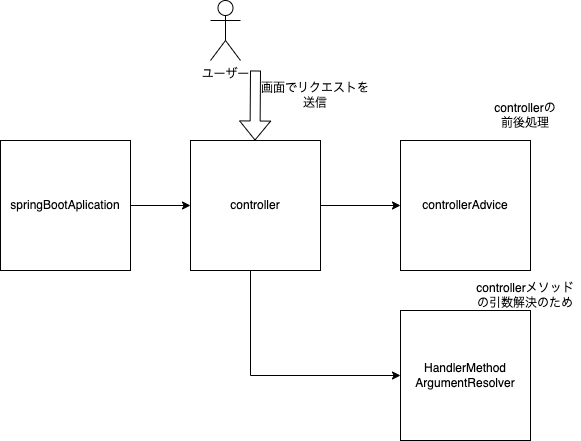

The diagram above was exported from draw.io. Its source (the exported page's mxGraphModel, read from the mxfile embedded in the PNG):
<mxGraphModel dx="954" dy="443" grid="1" gridSize="10" guides="1" tooltips="1" connect="1" arrows="1" fold="1" page="1" pageScale="1" pageWidth="827" pageHeight="1169" math="0" shadow="0">
  <root>
    <mxCell id="0" />
    <mxCell id="1" parent="0" />
    <mxCell id="8VSdJvYwPlDFawrLSIHC-8" value="" style="edgeStyle=orthogonalEdgeStyle;rounded=0;orthogonalLoop=1;jettySize=auto;html=1;" edge="1" parent="1" source="8VSdJvYwPlDFawrLSIHC-1" target="8VSdJvYwPlDFawrLSIHC-3">
      <mxGeometry relative="1" as="geometry" />
    </mxCell>
    <mxCell id="8VSdJvYwPlDFawrLSIHC-1" value="springBootAplication" style="whiteSpace=wrap;html=1;aspect=fixed;" vertex="1" parent="1">
      <mxGeometry x="40" y="150" width="130" height="130" as="geometry" />
    </mxCell>
    <mxCell id="8VSdJvYwPlDFawrLSIHC-9" value="" style="edgeStyle=orthogonalEdgeStyle;rounded=0;orthogonalLoop=1;jettySize=auto;html=1;" edge="1" parent="1" source="8VSdJvYwPlDFawrLSIHC-3" target="8VSdJvYwPlDFawrLSIHC-4">
      <mxGeometry relative="1" as="geometry" />
    </mxCell>
    <mxCell id="8VSdJvYwPlDFawrLSIHC-18" value="" style="edgeStyle=orthogonalEdgeStyle;rounded=0;orthogonalLoop=1;jettySize=auto;html=1;entryX=0;entryY=0.5;entryDx=0;entryDy=0;" edge="1" parent="1" source="8VSdJvYwPlDFawrLSIHC-3" target="8VSdJvYwPlDFawrLSIHC-5">
      <mxGeometry relative="1" as="geometry">
        <mxPoint x="420" y="390" as="targetPoint" />
        <Array as="points">
          <mxPoint x="290" y="385" />
        </Array>
      </mxGeometry>
    </mxCell>
    <mxCell id="8VSdJvYwPlDFawrLSIHC-3" value="controller" style="whiteSpace=wrap;html=1;aspect=fixed;" vertex="1" parent="1">
      <mxGeometry x="230" y="150" width="130" height="130" as="geometry" />
    </mxCell>
    <mxCell id="8VSdJvYwPlDFawrLSIHC-4" value="controllerAdvice" style="whiteSpace=wrap;html=1;aspect=fixed;" vertex="1" parent="1">
      <mxGeometry x="440" y="150" width="130" height="130" as="geometry" />
    </mxCell>
    <mxCell id="8VSdJvYwPlDFawrLSIHC-5" value="HandlerMethod&lt;br&gt;ArgumentResolver" style="whiteSpace=wrap;html=1;aspect=fixed;" vertex="1" parent="1">
      <mxGeometry x="440" y="320" width="130" height="130" as="geometry" />
    </mxCell>
    <mxCell id="8VSdJvYwPlDFawrLSIHC-10" value="" style="shape=flexArrow;endArrow=classic;html=1;rounded=0;" edge="1" parent="1">
      <mxGeometry width="50" height="50" relative="1" as="geometry">
        <mxPoint x="295" y="80" as="sourcePoint" />
        <mxPoint x="294.5" y="150" as="targetPoint" />
      </mxGeometry>
    </mxCell>
    <mxCell id="8VSdJvYwPlDFawrLSIHC-11" value="ユーザー" style="shape=umlActor;verticalLabelPosition=bottom;verticalAlign=top;html=1;outlineConnect=0;" vertex="1" parent="1">
      <mxGeometry x="250" y="10" width="30" height="60" as="geometry" />
    </mxCell>
    <mxCell id="8VSdJvYwPlDFawrLSIHC-12" value="画面でリクエストを送信" style="text;strokeColor=none;align=center;fillColor=none;html=1;verticalAlign=middle;whiteSpace=wrap;rounded=0;" vertex="1" parent="1">
      <mxGeometry x="300" y="90" width="110" height="30" as="geometry" />
    </mxCell>
    <mxCell id="8VSdJvYwPlDFawrLSIHC-15" value="controllerの&lt;br&gt;前後処理" style="text;strokeColor=none;align=center;fillColor=none;html=1;verticalAlign=middle;whiteSpace=wrap;rounded=0;" vertex="1" parent="1">
      <mxGeometry x="510" y="110" width="110" height="30" as="geometry" />
    </mxCell>
    <mxCell id="8VSdJvYwPlDFawrLSIHC-16" value="controllerメソッドの引数解決のため" style="text;strokeColor=none;align=center;fillColor=none;html=1;verticalAlign=middle;whiteSpace=wrap;rounded=0;" vertex="1" parent="1">
      <mxGeometry x="510" y="290" width="110" height="30" as="geometry" />
    </mxCell>
  </root>
</mxGraphModel>